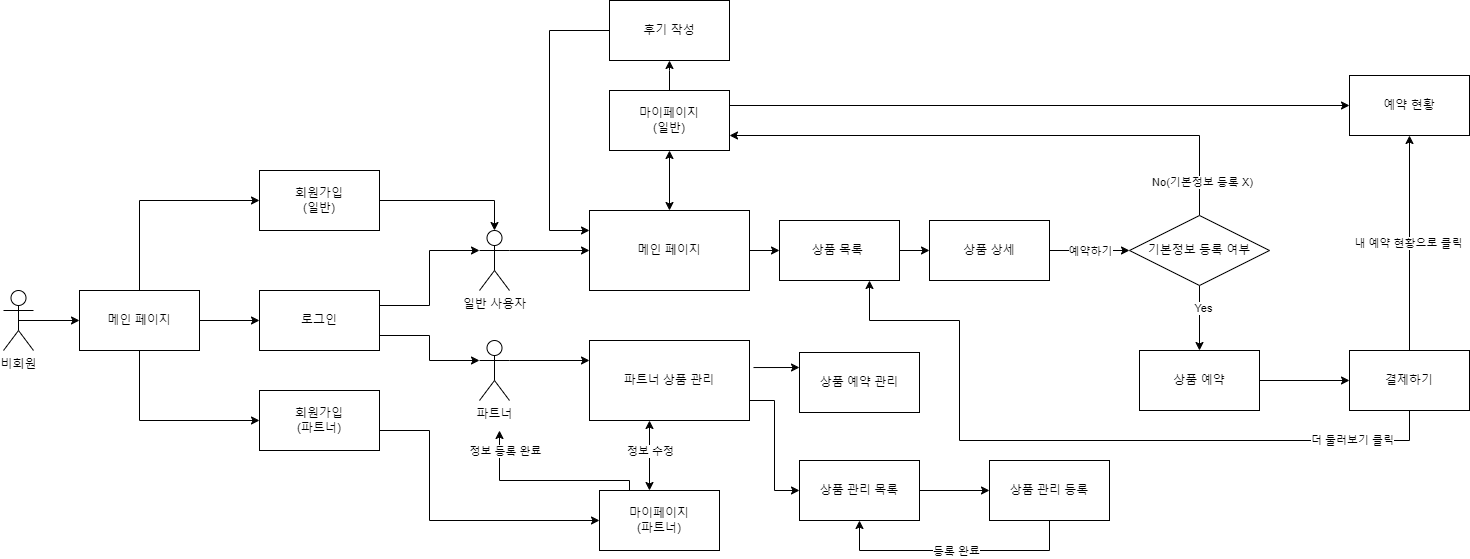

The diagram above was exported from draw.io. Its source (the exported page's mxGraphModel, read from the mxfile embedded in the PNG):
<mxGraphModel dx="1754" dy="956" grid="1" gridSize="10" guides="1" tooltips="1" connect="1" arrows="1" fold="1" page="1" pageScale="1" pageWidth="827" pageHeight="1169" math="0" shadow="0">
  <root>
    <mxCell id="0" />
    <mxCell id="1" parent="0" />
    <mxCell id="mwZdIRzzchZwCAqsPS0r-11" style="edgeStyle=orthogonalEdgeStyle;rounded=0;orthogonalLoop=1;jettySize=auto;html=1;exitX=0.5;exitY=0.5;exitDx=0;exitDy=0;exitPerimeter=0;" parent="1" source="mwZdIRzzchZwCAqsPS0r-1" target="mwZdIRzzchZwCAqsPS0r-4" edge="1">
      <mxGeometry relative="1" as="geometry" />
    </mxCell>
    <mxCell id="mwZdIRzzchZwCAqsPS0r-1" value="비회원" style="shape=umlActor;verticalLabelPosition=bottom;verticalAlign=top;html=1;outlineConnect=0;" parent="1" vertex="1">
      <mxGeometry x="64" y="300" width="30" height="60" as="geometry" />
    </mxCell>
    <mxCell id="mwZdIRzzchZwCAqsPS0r-12" style="edgeStyle=orthogonalEdgeStyle;rounded=0;orthogonalLoop=1;jettySize=auto;html=1;exitX=1;exitY=0.5;exitDx=0;exitDy=0;entryX=0;entryY=0.5;entryDx=0;entryDy=0;" parent="1" source="mwZdIRzzchZwCAqsPS0r-4" target="mwZdIRzzchZwCAqsPS0r-6" edge="1">
      <mxGeometry relative="1" as="geometry" />
    </mxCell>
    <mxCell id="mwZdIRzzchZwCAqsPS0r-17" style="edgeStyle=orthogonalEdgeStyle;rounded=0;orthogonalLoop=1;jettySize=auto;html=1;exitX=0.5;exitY=1;exitDx=0;exitDy=0;entryX=0;entryY=0.5;entryDx=0;entryDy=0;" parent="1" source="mwZdIRzzchZwCAqsPS0r-4" target="mwZdIRzzchZwCAqsPS0r-7" edge="1">
      <mxGeometry relative="1" as="geometry" />
    </mxCell>
    <mxCell id="mwZdIRzzchZwCAqsPS0r-18" style="edgeStyle=orthogonalEdgeStyle;rounded=0;orthogonalLoop=1;jettySize=auto;html=1;exitX=0.5;exitY=0;exitDx=0;exitDy=0;entryX=0;entryY=0.5;entryDx=0;entryDy=0;" parent="1" source="mwZdIRzzchZwCAqsPS0r-4" target="mwZdIRzzchZwCAqsPS0r-5" edge="1">
      <mxGeometry relative="1" as="geometry" />
    </mxCell>
    <mxCell id="mwZdIRzzchZwCAqsPS0r-4" value="메인 페이지" style="rounded=0;whiteSpace=wrap;html=1;" parent="1" vertex="1">
      <mxGeometry x="140" y="300" width="120" height="60" as="geometry" />
    </mxCell>
    <mxCell id="mwZdIRzzchZwCAqsPS0r-5" value="회원가입&lt;br&gt;(일반)" style="rounded=0;whiteSpace=wrap;html=1;" parent="1" vertex="1">
      <mxGeometry x="320" y="180" width="120" height="60" as="geometry" />
    </mxCell>
    <mxCell id="mwZdIRzzchZwCAqsPS0r-13" style="edgeStyle=orthogonalEdgeStyle;rounded=0;orthogonalLoop=1;jettySize=auto;html=1;exitX=1;exitY=0.25;exitDx=0;exitDy=0;entryX=0;entryY=0.3333333333333333;entryDx=0;entryDy=0;entryPerimeter=0;" parent="1" source="mwZdIRzzchZwCAqsPS0r-6" target="mwZdIRzzchZwCAqsPS0r-8" edge="1">
      <mxGeometry relative="1" as="geometry" />
    </mxCell>
    <mxCell id="mwZdIRzzchZwCAqsPS0r-14" style="edgeStyle=orthogonalEdgeStyle;rounded=0;orthogonalLoop=1;jettySize=auto;html=1;exitX=1;exitY=0.75;exitDx=0;exitDy=0;entryX=0;entryY=0.3333333333333333;entryDx=0;entryDy=0;entryPerimeter=0;" parent="1" source="mwZdIRzzchZwCAqsPS0r-6" target="mwZdIRzzchZwCAqsPS0r-9" edge="1">
      <mxGeometry relative="1" as="geometry" />
    </mxCell>
    <mxCell id="mwZdIRzzchZwCAqsPS0r-6" value="로그인" style="rounded=0;whiteSpace=wrap;html=1;" parent="1" vertex="1">
      <mxGeometry x="320" y="300" width="120" height="60" as="geometry" />
    </mxCell>
    <mxCell id="mwZdIRzzchZwCAqsPS0r-20" style="edgeStyle=orthogonalEdgeStyle;rounded=0;orthogonalLoop=1;jettySize=auto;html=1;exitX=1;exitY=0.5;exitDx=0;exitDy=0;entryX=0;entryY=0.5;entryDx=0;entryDy=0;" parent="1" source="mwZdIRzzchZwCAqsPS0r-7" target="mwZdIRzzchZwCAqsPS0r-19" edge="1">
      <mxGeometry relative="1" as="geometry">
        <Array as="points">
          <mxPoint x="440" y="440" />
          <mxPoint x="490" y="440" />
          <mxPoint x="490" y="530" />
        </Array>
      </mxGeometry>
    </mxCell>
    <mxCell id="mwZdIRzzchZwCAqsPS0r-7" value="회원가입&lt;br&gt;(파트너)" style="rounded=0;whiteSpace=wrap;html=1;" parent="1" vertex="1">
      <mxGeometry x="320" y="400" width="120" height="60" as="geometry" />
    </mxCell>
    <mxCell id="PJ4k9SSIsujXgiSZcUXj-5" style="edgeStyle=orthogonalEdgeStyle;rounded=0;orthogonalLoop=1;jettySize=auto;html=1;exitX=1;exitY=0.3333333333333333;exitDx=0;exitDy=0;exitPerimeter=0;" edge="1" parent="1" source="mwZdIRzzchZwCAqsPS0r-8" target="mwZdIRzzchZwCAqsPS0r-26">
      <mxGeometry relative="1" as="geometry" />
    </mxCell>
    <mxCell id="mwZdIRzzchZwCAqsPS0r-8" value="일반 사용자" style="shape=umlActor;verticalLabelPosition=bottom;verticalAlign=top;html=1;outlineConnect=0;" parent="1" vertex="1">
      <mxGeometry x="540" y="240" width="30" height="60" as="geometry" />
    </mxCell>
    <mxCell id="PJ4k9SSIsujXgiSZcUXj-4" style="edgeStyle=orthogonalEdgeStyle;rounded=0;orthogonalLoop=1;jettySize=auto;html=1;exitX=1;exitY=0.3333333333333333;exitDx=0;exitDy=0;exitPerimeter=0;entryX=0;entryY=0.25;entryDx=0;entryDy=0;" edge="1" parent="1" source="mwZdIRzzchZwCAqsPS0r-9" target="PJ4k9SSIsujXgiSZcUXj-1">
      <mxGeometry relative="1" as="geometry" />
    </mxCell>
    <mxCell id="mwZdIRzzchZwCAqsPS0r-9" value="파트너" style="shape=umlActor;verticalLabelPosition=bottom;verticalAlign=top;html=1;outlineConnect=0;" parent="1" vertex="1">
      <mxGeometry x="540" y="350" width="30" height="60" as="geometry" />
    </mxCell>
    <mxCell id="PJ4k9SSIsujXgiSZcUXj-10" style="edgeStyle=orthogonalEdgeStyle;rounded=0;orthogonalLoop=1;jettySize=auto;html=1;exitX=0.25;exitY=0;exitDx=0;exitDy=0;" edge="1" parent="1" source="mwZdIRzzchZwCAqsPS0r-19">
      <mxGeometry relative="1" as="geometry">
        <mxPoint x="560" y="440" as="targetPoint" />
        <Array as="points">
          <mxPoint x="690" y="490" />
          <mxPoint x="560" y="490" />
        </Array>
      </mxGeometry>
    </mxCell>
    <mxCell id="PJ4k9SSIsujXgiSZcUXj-12" value="정보 등록 완료" style="edgeLabel;html=1;align=center;verticalAlign=middle;resizable=0;points=[];" connectable="0" vertex="1" parent="PJ4k9SSIsujXgiSZcUXj-10">
      <mxGeometry x="0.05" y="-3" relative="1" as="geometry">
        <mxPoint x="-35" y="-27" as="offset" />
      </mxGeometry>
    </mxCell>
    <mxCell id="mwZdIRzzchZwCAqsPS0r-19" value="마이페이지&lt;br&gt;(파트너)" style="rounded=0;whiteSpace=wrap;html=1;" parent="1" vertex="1">
      <mxGeometry x="660" y="500" width="120" height="60" as="geometry" />
    </mxCell>
    <mxCell id="7AWdL91p7Pt6HyxagWZa-2" value="" style="edgeStyle=orthogonalEdgeStyle;rounded=0;orthogonalLoop=1;jettySize=auto;html=1;entryX=0.5;entryY=1;entryDx=0;entryDy=0;" parent="1" source="mwZdIRzzchZwCAqsPS0r-22" target="7AWdL91p7Pt6HyxagWZa-1" edge="1">
      <mxGeometry relative="1" as="geometry">
        <Array as="points">
          <mxPoint x="730" y="80" />
          <mxPoint x="730" y="80" />
        </Array>
      </mxGeometry>
    </mxCell>
    <mxCell id="QnmdqRjpsKNqcxfaAJl--18" style="edgeStyle=orthogonalEdgeStyle;rounded=0;orthogonalLoop=1;jettySize=auto;html=1;exitX=1;exitY=0.25;exitDx=0;exitDy=0;entryX=0;entryY=0.5;entryDx=0;entryDy=0;" edge="1" parent="1" source="mwZdIRzzchZwCAqsPS0r-22" target="42ocL4kPhojpELqzoJtU-2">
      <mxGeometry relative="1" as="geometry" />
    </mxCell>
    <mxCell id="mwZdIRzzchZwCAqsPS0r-22" value="마이페이지&lt;br&gt;(일반)" style="rounded=0;whiteSpace=wrap;html=1;" parent="1" vertex="1">
      <mxGeometry x="670" y="100" width="120" height="60" as="geometry" />
    </mxCell>
    <mxCell id="PJ4k9SSIsujXgiSZcUXj-9" style="edgeStyle=orthogonalEdgeStyle;rounded=0;orthogonalLoop=1;jettySize=auto;html=1;exitX=1;exitY=0.5;exitDx=0;exitDy=0;" edge="1" parent="1" source="mwZdIRzzchZwCAqsPS0r-26" target="mwZdIRzzchZwCAqsPS0r-30">
      <mxGeometry relative="1" as="geometry" />
    </mxCell>
    <mxCell id="PJ4k9SSIsujXgiSZcUXj-15" style="edgeStyle=orthogonalEdgeStyle;rounded=0;orthogonalLoop=1;jettySize=auto;html=1;exitX=0.5;exitY=0;exitDx=0;exitDy=0;entryX=0.5;entryY=1;entryDx=0;entryDy=0;startArrow=classic;startFill=1;" edge="1" parent="1" source="mwZdIRzzchZwCAqsPS0r-26" target="mwZdIRzzchZwCAqsPS0r-22">
      <mxGeometry relative="1" as="geometry" />
    </mxCell>
    <mxCell id="mwZdIRzzchZwCAqsPS0r-26" value="메인 페이지" style="rounded=0;whiteSpace=wrap;html=1;" parent="1" vertex="1">
      <mxGeometry x="650" y="220" width="160" height="80" as="geometry" />
    </mxCell>
    <mxCell id="mwZdIRzzchZwCAqsPS0r-44" style="edgeStyle=orthogonalEdgeStyle;rounded=0;orthogonalLoop=1;jettySize=auto;html=1;exitX=1;exitY=0.5;exitDx=0;exitDy=0;entryX=0;entryY=0.5;entryDx=0;entryDy=0;" parent="1" source="mwZdIRzzchZwCAqsPS0r-30" target="mwZdIRzzchZwCAqsPS0r-39" edge="1">
      <mxGeometry relative="1" as="geometry" />
    </mxCell>
    <mxCell id="mwZdIRzzchZwCAqsPS0r-30" value="상품 목록&amp;nbsp;" style="rounded=0;whiteSpace=wrap;html=1;" parent="1" vertex="1">
      <mxGeometry x="840" y="230" width="120" height="60" as="geometry" />
    </mxCell>
    <mxCell id="QnmdqRjpsKNqcxfaAJl--9" style="edgeStyle=orthogonalEdgeStyle;rounded=0;orthogonalLoop=1;jettySize=auto;html=1;exitX=1;exitY=0.5;exitDx=0;exitDy=0;entryX=0;entryY=0.5;entryDx=0;entryDy=0;" edge="1" parent="1" source="mwZdIRzzchZwCAqsPS0r-39" target="QnmdqRjpsKNqcxfaAJl--6">
      <mxGeometry relative="1" as="geometry" />
    </mxCell>
    <mxCell id="QnmdqRjpsKNqcxfaAJl--14" value="예약하기" style="edgeLabel;html=1;align=center;verticalAlign=middle;resizable=0;points=[];" vertex="1" connectable="0" parent="QnmdqRjpsKNqcxfaAJl--9">
      <mxGeometry x="-0.375" y="-3" relative="1" as="geometry">
        <mxPoint x="15" y="-3" as="offset" />
      </mxGeometry>
    </mxCell>
    <mxCell id="mwZdIRzzchZwCAqsPS0r-39" value="상품 상세" style="rounded=0;whiteSpace=wrap;html=1;" parent="1" vertex="1">
      <mxGeometry x="990" y="230" width="120" height="60" as="geometry" />
    </mxCell>
    <mxCell id="PVy18zWCaJg2KMQ7ZJrr-2" value="" style="edgeStyle=orthogonalEdgeStyle;rounded=0;orthogonalLoop=1;jettySize=auto;html=1;" parent="1" source="mwZdIRzzchZwCAqsPS0r-40" target="PVy18zWCaJg2KMQ7ZJrr-1" edge="1">
      <mxGeometry relative="1" as="geometry" />
    </mxCell>
    <mxCell id="mwZdIRzzchZwCAqsPS0r-40" value="상품 예약" style="rounded=0;whiteSpace=wrap;html=1;" parent="1" vertex="1">
      <mxGeometry x="1200" y="360" width="120" height="60" as="geometry" />
    </mxCell>
    <mxCell id="NvQy9AC6t5USU2SLO3Tp-1" value="" style="edgeStyle=orthogonalEdgeStyle;rounded=0;orthogonalLoop=1;jettySize=auto;html=1;" parent="1" source="mwZdIRzzchZwCAqsPS0r-41" target="mwZdIRzzchZwCAqsPS0r-42" edge="1">
      <mxGeometry relative="1" as="geometry" />
    </mxCell>
    <mxCell id="mwZdIRzzchZwCAqsPS0r-41" value="상품 관리 목록" style="rounded=0;whiteSpace=wrap;html=1;" parent="1" vertex="1">
      <mxGeometry x="860" y="470" width="120" height="60" as="geometry" />
    </mxCell>
    <mxCell id="PJ4k9SSIsujXgiSZcUXj-23" style="edgeStyle=orthogonalEdgeStyle;rounded=0;orthogonalLoop=1;jettySize=auto;html=1;exitX=0.5;exitY=1;exitDx=0;exitDy=0;entryX=0.5;entryY=1;entryDx=0;entryDy=0;" edge="1" parent="1" source="mwZdIRzzchZwCAqsPS0r-42" target="mwZdIRzzchZwCAqsPS0r-41">
      <mxGeometry relative="1" as="geometry">
        <Array as="points">
          <mxPoint x="1110" y="560" />
          <mxPoint x="920" y="560" />
        </Array>
      </mxGeometry>
    </mxCell>
    <mxCell id="PJ4k9SSIsujXgiSZcUXj-24" value="등록 완료" style="edgeLabel;html=1;align=center;verticalAlign=middle;resizable=0;points=[];" connectable="0" vertex="1" parent="PJ4k9SSIsujXgiSZcUXj-23">
      <mxGeometry x="-0.0093" relative="1" as="geometry">
        <mxPoint as="offset" />
      </mxGeometry>
    </mxCell>
    <mxCell id="mwZdIRzzchZwCAqsPS0r-42" value="상품 관리 등록" style="rounded=0;whiteSpace=wrap;html=1;" parent="1" vertex="1">
      <mxGeometry x="1050" y="470" width="120" height="60" as="geometry" />
    </mxCell>
    <mxCell id="mwZdIRzzchZwCAqsPS0r-43" value="상품 예약 관리" style="rounded=0;whiteSpace=wrap;html=1;" parent="1" vertex="1">
      <mxGeometry x="860" y="362" width="120" height="60" as="geometry" />
    </mxCell>
    <mxCell id="42ocL4kPhojpELqzoJtU-3" style="edgeStyle=orthogonalEdgeStyle;rounded=0;orthogonalLoop=1;jettySize=auto;html=1;entryX=0.5;entryY=1;entryDx=0;entryDy=0;" edge="1" parent="1" source="PVy18zWCaJg2KMQ7ZJrr-1" target="42ocL4kPhojpELqzoJtU-2">
      <mxGeometry relative="1" as="geometry">
        <mxPoint x="1610" y="110" as="targetPoint" />
      </mxGeometry>
    </mxCell>
    <mxCell id="42ocL4kPhojpELqzoJtU-4" value="내 예약 현황으로 클릭" style="edgeLabel;html=1;align=center;verticalAlign=middle;resizable=0;points=[];" connectable="0" vertex="1" parent="42ocL4kPhojpELqzoJtU-3">
      <mxGeometry x="0.0072" y="2" relative="1" as="geometry">
        <mxPoint as="offset" />
      </mxGeometry>
    </mxCell>
    <mxCell id="42ocL4kPhojpELqzoJtU-5" style="edgeStyle=orthogonalEdgeStyle;rounded=0;orthogonalLoop=1;jettySize=auto;html=1;exitX=0.5;exitY=1;exitDx=0;exitDy=0;entryX=0.75;entryY=1;entryDx=0;entryDy=0;" edge="1" parent="1" source="PVy18zWCaJg2KMQ7ZJrr-1" target="mwZdIRzzchZwCAqsPS0r-30">
      <mxGeometry relative="1" as="geometry">
        <Array as="points">
          <mxPoint x="1470" y="450" />
          <mxPoint x="1020" y="450" />
          <mxPoint x="1020" y="330" />
          <mxPoint x="930" y="330" />
        </Array>
      </mxGeometry>
    </mxCell>
    <mxCell id="42ocL4kPhojpELqzoJtU-6" value="더 둘러보기 클릭" style="edgeLabel;html=1;align=center;verticalAlign=middle;resizable=0;points=[];" connectable="0" vertex="1" parent="42ocL4kPhojpELqzoJtU-5">
      <mxGeometry x="-0.7591" y="-1" relative="1" as="geometry">
        <mxPoint as="offset" />
      </mxGeometry>
    </mxCell>
    <mxCell id="PVy18zWCaJg2KMQ7ZJrr-1" value="결제하기" style="whiteSpace=wrap;html=1;rounded=0;" parent="1" vertex="1">
      <mxGeometry x="1410" y="360" width="120" height="60" as="geometry" />
    </mxCell>
    <mxCell id="QnmdqRjpsKNqcxfaAJl--17" style="edgeStyle=orthogonalEdgeStyle;rounded=0;orthogonalLoop=1;jettySize=auto;html=1;exitX=0;exitY=0.5;exitDx=0;exitDy=0;entryX=0;entryY=0.25;entryDx=0;entryDy=0;" edge="1" parent="1" source="7AWdL91p7Pt6HyxagWZa-1" target="mwZdIRzzchZwCAqsPS0r-26">
      <mxGeometry relative="1" as="geometry">
        <Array as="points">
          <mxPoint x="610" y="40" />
          <mxPoint x="610" y="240" />
        </Array>
      </mxGeometry>
    </mxCell>
    <mxCell id="7AWdL91p7Pt6HyxagWZa-1" value="후기 작성" style="whiteSpace=wrap;html=1;rounded=0;" parent="1" vertex="1">
      <mxGeometry x="670" y="10" width="120" height="60" as="geometry" />
    </mxCell>
    <mxCell id="PJ4k9SSIsujXgiSZcUXj-2" style="edgeStyle=orthogonalEdgeStyle;rounded=0;orthogonalLoop=1;jettySize=auto;html=1;entryX=0;entryY=0.25;entryDx=0;entryDy=0;exitX=1.025;exitY=0.338;exitDx=0;exitDy=0;exitPerimeter=0;" edge="1" parent="1" source="PJ4k9SSIsujXgiSZcUXj-1" target="mwZdIRzzchZwCAqsPS0r-43">
      <mxGeometry relative="1" as="geometry">
        <Array as="points" />
      </mxGeometry>
    </mxCell>
    <mxCell id="PJ4k9SSIsujXgiSZcUXj-3" style="edgeStyle=orthogonalEdgeStyle;rounded=0;orthogonalLoop=1;jettySize=auto;html=1;exitX=1;exitY=0.75;exitDx=0;exitDy=0;entryX=0;entryY=0.5;entryDx=0;entryDy=0;" edge="1" parent="1" source="PJ4k9SSIsujXgiSZcUXj-1" target="mwZdIRzzchZwCAqsPS0r-41">
      <mxGeometry relative="1" as="geometry" />
    </mxCell>
    <mxCell id="PJ4k9SSIsujXgiSZcUXj-1" value="파트너 상품 관리" style="rounded=0;whiteSpace=wrap;html=1;" vertex="1" parent="1">
      <mxGeometry x="650" y="350" width="160" height="80" as="geometry" />
    </mxCell>
    <mxCell id="PJ4k9SSIsujXgiSZcUXj-11" style="edgeStyle=orthogonalEdgeStyle;rounded=0;orthogonalLoop=1;jettySize=auto;html=1;exitX=1;exitY=0.5;exitDx=0;exitDy=0;entryX=0.5;entryY=0;entryDx=0;entryDy=0;entryPerimeter=0;" edge="1" parent="1" source="mwZdIRzzchZwCAqsPS0r-5" target="mwZdIRzzchZwCAqsPS0r-8">
      <mxGeometry relative="1" as="geometry" />
    </mxCell>
    <mxCell id="PJ4k9SSIsujXgiSZcUXj-13" style="edgeStyle=orthogonalEdgeStyle;rounded=0;orthogonalLoop=1;jettySize=auto;html=1;startArrow=classic;startFill=1;" edge="1" parent="1">
      <mxGeometry relative="1" as="geometry">
        <mxPoint x="710" y="500" as="sourcePoint" />
        <mxPoint x="710" y="430" as="targetPoint" />
        <Array as="points">
          <mxPoint x="710" y="500" />
          <mxPoint x="710" y="430" />
        </Array>
      </mxGeometry>
    </mxCell>
    <mxCell id="PJ4k9SSIsujXgiSZcUXj-14" value="정보 수정" style="edgeLabel;html=1;align=center;verticalAlign=middle;resizable=0;points=[];" connectable="0" vertex="1" parent="PJ4k9SSIsujXgiSZcUXj-13">
      <mxGeometry x="0.0319" relative="1" as="geometry">
        <mxPoint y="-4" as="offset" />
      </mxGeometry>
    </mxCell>
    <mxCell id="QnmdqRjpsKNqcxfaAJl--10" style="edgeStyle=orthogonalEdgeStyle;rounded=0;orthogonalLoop=1;jettySize=auto;html=1;exitX=0.5;exitY=1;exitDx=0;exitDy=0;" edge="1" parent="1" source="QnmdqRjpsKNqcxfaAJl--6" target="mwZdIRzzchZwCAqsPS0r-40">
      <mxGeometry relative="1" as="geometry" />
    </mxCell>
    <mxCell id="QnmdqRjpsKNqcxfaAJl--11" value="Yes" style="edgeLabel;html=1;align=center;verticalAlign=middle;resizable=0;points=[];" vertex="1" connectable="0" parent="QnmdqRjpsKNqcxfaAJl--10">
      <mxGeometry x="-0.3333" y="3" relative="1" as="geometry">
        <mxPoint as="offset" />
      </mxGeometry>
    </mxCell>
    <mxCell id="QnmdqRjpsKNqcxfaAJl--12" style="edgeStyle=orthogonalEdgeStyle;rounded=0;orthogonalLoop=1;jettySize=auto;html=1;exitX=0.5;exitY=0;exitDx=0;exitDy=0;entryX=1;entryY=0.75;entryDx=0;entryDy=0;" edge="1" parent="1" source="QnmdqRjpsKNqcxfaAJl--6" target="mwZdIRzzchZwCAqsPS0r-22">
      <mxGeometry relative="1" as="geometry" />
    </mxCell>
    <mxCell id="QnmdqRjpsKNqcxfaAJl--13" value="No(기본정보 등록 X)" style="edgeLabel;html=1;align=center;verticalAlign=middle;resizable=0;points=[];" vertex="1" connectable="0" parent="QnmdqRjpsKNqcxfaAJl--12">
      <mxGeometry x="-0.8779" y="-2" relative="1" as="geometry">
        <mxPoint as="offset" />
      </mxGeometry>
    </mxCell>
    <mxCell id="QnmdqRjpsKNqcxfaAJl--6" value="기본정보 등록 여부" style="rhombus;whiteSpace=wrap;html=1;" vertex="1" parent="1">
      <mxGeometry x="1190" y="225" width="140" height="70" as="geometry" />
    </mxCell>
    <mxCell id="42ocL4kPhojpELqzoJtU-2" value="예약 현황" style="whiteSpace=wrap;html=1;rounded=0;" vertex="1" parent="1">
      <mxGeometry x="1410" y="85" width="120" height="60" as="geometry" />
    </mxCell>
  </root>
</mxGraphModel>